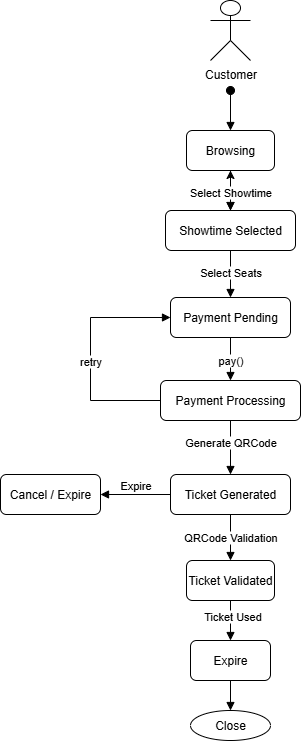

The diagram above was exported from draw.io. Its source (the exported page's mxGraphModel, read from the mxfile embedded in the PNG):
<mxGraphModel dx="1209" dy="860" grid="1" gridSize="10" guides="1" tooltips="1" connect="1" arrows="1" fold="1" page="1" pageScale="1" pageWidth="850" pageHeight="1100" math="0" shadow="0">
  <root>
    <mxCell id="0" />
    <mxCell id="1" parent="0" />
    <mxCell id="g6NApntFu8_NUIKngFLH-1" value="Customer" style="shape=umlActor;verticalLabelPosition=bottom;verticalAlign=top;html=1;" vertex="1" parent="1">
      <mxGeometry x="360" y="40" width="40" height="60" as="geometry" />
    </mxCell>
    <mxCell id="g6NApntFu8_NUIKngFLH-3" value="" style="html=1;verticalAlign=bottom;startArrow=oval;startFill=1;endArrow=block;startSize=8;curved=0;rounded=0;entryX=0.5;entryY=0;entryDx=0;entryDy=0;" edge="1" parent="1" target="g6NApntFu8_NUIKngFLH-4">
      <mxGeometry x="0.4286" width="60" relative="1" as="geometry">
        <mxPoint x="380" y="130" as="sourcePoint" />
        <mxPoint x="380" y="200" as="targetPoint" />
        <mxPoint as="offset" />
      </mxGeometry>
    </mxCell>
    <mxCell id="g6NApntFu8_NUIKngFLH-15" value="" style="edgeStyle=orthogonalEdgeStyle;rounded=0;orthogonalLoop=1;jettySize=auto;html=1;" edge="1" parent="1" source="g6NApntFu8_NUIKngFLH-4" target="g6NApntFu8_NUIKngFLH-7">
      <mxGeometry relative="1" as="geometry" />
    </mxCell>
    <mxCell id="g6NApntFu8_NUIKngFLH-4" value="Browsing" style="html=1;whiteSpace=wrap;rounded=1;glass=0;gradientColor=none;" vertex="1" parent="1">
      <mxGeometry x="336" y="170" width="88" height="40" as="geometry" />
    </mxCell>
    <mxCell id="g6NApntFu8_NUIKngFLH-13" value="" style="edgeStyle=orthogonalEdgeStyle;rounded=0;orthogonalLoop=1;jettySize=auto;html=1;" edge="1" parent="1" source="g6NApntFu8_NUIKngFLH-7" target="g6NApntFu8_NUIKngFLH-4">
      <mxGeometry relative="1" as="geometry" />
    </mxCell>
    <mxCell id="g6NApntFu8_NUIKngFLH-7" value="Showtime Selected" style="html=1;whiteSpace=wrap;rounded=1;glass=0;gradientColor=none;" vertex="1" parent="1">
      <mxGeometry x="315" y="250" width="130" height="40" as="geometry" />
    </mxCell>
    <mxCell id="g6NApntFu8_NUIKngFLH-8" value="Payment Pending" style="html=1;whiteSpace=wrap;rounded=1;glass=0;gradientColor=none;" vertex="1" parent="1">
      <mxGeometry x="320" y="337" width="120" height="40" as="geometry" />
    </mxCell>
    <mxCell id="g6NApntFu8_NUIKngFLH-9" value="Payment Processing" style="html=1;whiteSpace=wrap;rounded=1;glass=0;gradientColor=none;" vertex="1" parent="1">
      <mxGeometry x="310" y="420" width="140" height="40" as="geometry" />
    </mxCell>
    <mxCell id="g6NApntFu8_NUIKngFLH-10" value="Ticket Generated" style="html=1;whiteSpace=wrap;rounded=1;glass=0;gradientColor=none;" vertex="1" parent="1">
      <mxGeometry x="320" y="514" width="120" height="40" as="geometry" />
    </mxCell>
    <mxCell id="g6NApntFu8_NUIKngFLH-11" value="Ticket Validated" style="html=1;whiteSpace=wrap;rounded=1;glass=0;gradientColor=none;" vertex="1" parent="1">
      <mxGeometry x="336" y="600" width="88" height="40" as="geometry" />
    </mxCell>
    <mxCell id="g6NApntFu8_NUIKngFLH-12" value="Select Showtime" style="html=1;verticalAlign=bottom;endArrow=block;curved=0;rounded=0;exitX=0.5;exitY=1;exitDx=0;exitDy=0;entryX=0.5;entryY=0;entryDx=0;entryDy=0;" edge="1" parent="1" source="g6NApntFu8_NUIKngFLH-4" target="g6NApntFu8_NUIKngFLH-7">
      <mxGeometry x="0.5" width="80" relative="1" as="geometry">
        <mxPoint x="320" y="340" as="sourcePoint" />
        <mxPoint x="400" y="340" as="targetPoint" />
        <mxPoint as="offset" />
      </mxGeometry>
    </mxCell>
    <mxCell id="g6NApntFu8_NUIKngFLH-14" value="Select Seats" style="html=1;verticalAlign=bottom;endArrow=block;curved=0;rounded=0;exitX=0.5;exitY=1;exitDx=0;exitDy=0;entryX=0.5;entryY=0;entryDx=0;entryDy=0;" edge="1" parent="1" source="g6NApntFu8_NUIKngFLH-7" target="g6NApntFu8_NUIKngFLH-8">
      <mxGeometry x="0.2766" width="80" relative="1" as="geometry">
        <mxPoint x="320" y="340" as="sourcePoint" />
        <mxPoint x="400" y="340" as="targetPoint" />
        <mxPoint as="offset" />
      </mxGeometry>
    </mxCell>
    <mxCell id="g6NApntFu8_NUIKngFLH-16" value="pay()" style="html=1;verticalAlign=bottom;endArrow=block;curved=0;rounded=0;exitX=0.5;exitY=1;exitDx=0;exitDy=0;entryX=0.5;entryY=0;entryDx=0;entryDy=0;" edge="1" parent="1" source="g6NApntFu8_NUIKngFLH-8" target="g6NApntFu8_NUIKngFLH-9">
      <mxGeometry x="0.5349" width="80" relative="1" as="geometry">
        <mxPoint x="340" y="450" as="sourcePoint" />
        <mxPoint x="420" y="450" as="targetPoint" />
        <mxPoint as="offset" />
      </mxGeometry>
    </mxCell>
    <mxCell id="g6NApntFu8_NUIKngFLH-19" value="retry" style="html=1;verticalAlign=bottom;endArrow=block;curved=0;rounded=0;entryX=0;entryY=0.5;entryDx=0;entryDy=0;exitX=0;exitY=0.5;exitDx=0;exitDy=0;" edge="1" parent="1" source="g6NApntFu8_NUIKngFLH-9" target="g6NApntFu8_NUIKngFLH-8">
      <mxGeometry x="-0.1416" width="80" relative="1" as="geometry">
        <mxPoint x="320" y="500" as="sourcePoint" />
        <mxPoint x="400" y="500" as="targetPoint" />
        <Array as="points">
          <mxPoint x="240" y="440" />
          <mxPoint x="240" y="357" />
        </Array>
        <mxPoint as="offset" />
      </mxGeometry>
    </mxCell>
    <mxCell id="g6NApntFu8_NUIKngFLH-20" value="Generate QRCode" style="html=1;verticalAlign=bottom;endArrow=block;curved=0;rounded=0;exitX=0.5;exitY=1;exitDx=0;exitDy=0;entryX=0.5;entryY=0;entryDx=0;entryDy=0;" edge="1" parent="1" source="g6NApntFu8_NUIKngFLH-9" target="g6NApntFu8_NUIKngFLH-10">
      <mxGeometry x="0.1429" width="80" relative="1" as="geometry">
        <mxPoint x="320" y="500" as="sourcePoint" />
        <mxPoint x="400" y="500" as="targetPoint" />
        <mxPoint as="offset" />
      </mxGeometry>
    </mxCell>
    <mxCell id="g6NApntFu8_NUIKngFLH-21" value="QRCode Validation" style="html=1;verticalAlign=bottom;endArrow=block;curved=0;rounded=0;exitX=0.5;exitY=1;exitDx=0;exitDy=0;entryX=0.5;entryY=0;entryDx=0;entryDy=0;" edge="1" parent="1" source="g6NApntFu8_NUIKngFLH-10" target="g6NApntFu8_NUIKngFLH-11">
      <mxGeometry x="0.3939" width="80" relative="1" as="geometry">
        <mxPoint x="340" y="610" as="sourcePoint" />
        <mxPoint x="420" y="610" as="targetPoint" />
        <mxPoint as="offset" />
      </mxGeometry>
    </mxCell>
    <mxCell id="g6NApntFu8_NUIKngFLH-23" value="Cancel / Expire" style="html=1;whiteSpace=wrap;rounded=1;glass=0;gradientColor=none;" vertex="1" parent="1">
      <mxGeometry x="150" y="514" width="100" height="40" as="geometry" />
    </mxCell>
    <mxCell id="g6NApntFu8_NUIKngFLH-24" value="Expire" style="html=1;verticalAlign=bottom;endArrow=block;curved=0;rounded=0;exitX=0;exitY=0.5;exitDx=0;exitDy=0;entryX=1;entryY=0.5;entryDx=0;entryDy=0;" edge="1" parent="1" source="g6NApntFu8_NUIKngFLH-10" target="g6NApntFu8_NUIKngFLH-23">
      <mxGeometry width="80" relative="1" as="geometry">
        <mxPoint x="310" y="590" as="sourcePoint" />
        <mxPoint x="390" y="590" as="targetPoint" />
      </mxGeometry>
    </mxCell>
    <mxCell id="g6NApntFu8_NUIKngFLH-25" value="" style="html=1;verticalAlign=bottom;endArrow=block;curved=0;rounded=0;exitX=0.5;exitY=1;exitDx=0;exitDy=0;" edge="1" parent="1" source="g6NApntFu8_NUIKngFLH-11">
      <mxGeometry width="80" relative="1" as="geometry">
        <mxPoint x="310" y="660" as="sourcePoint" />
        <mxPoint x="380" y="680" as="targetPoint" />
      </mxGeometry>
    </mxCell>
    <mxCell id="g6NApntFu8_NUIKngFLH-27" value="Ticket Used" style="edgeLabel;html=1;align=center;verticalAlign=middle;resizable=0;points=[];" vertex="1" connectable="0" parent="g6NApntFu8_NUIKngFLH-25">
      <mxGeometry x="-0.2159" y="1" relative="1" as="geometry">
        <mxPoint as="offset" />
      </mxGeometry>
    </mxCell>
    <mxCell id="g6NApntFu8_NUIKngFLH-26" value="Expire" style="html=1;whiteSpace=wrap;rounded=1;glass=0;gradientColor=none;" vertex="1" parent="1">
      <mxGeometry x="340" y="680" width="80" height="40" as="geometry" />
    </mxCell>
    <mxCell id="g6NApntFu8_NUIKngFLH-28" value="" style="html=1;verticalAlign=bottom;endArrow=block;curved=0;rounded=0;" edge="1" parent="1">
      <mxGeometry y="-20" width="80" relative="1" as="geometry">
        <mxPoint x="380" y="720" as="sourcePoint" />
        <mxPoint x="380" y="750" as="targetPoint" />
        <mxPoint as="offset" />
      </mxGeometry>
    </mxCell>
    <mxCell id="g6NApntFu8_NUIKngFLH-29" value="Close" style="ellipse;whiteSpace=wrap;html=1;" vertex="1" parent="1">
      <mxGeometry x="340" y="750" width="80" height="30" as="geometry" />
    </mxCell>
  </root>
</mxGraphModel>